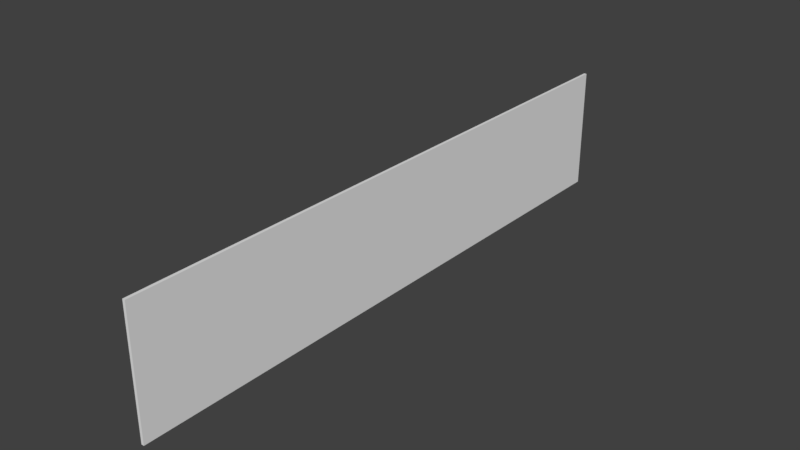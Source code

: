 # Source: NeonAd1.blend  (saved by Blender 2.79.0; exported with 4.5.12 LTS)
import bpy
from mathutils import Matrix  # noqa: F401  (used for matrix-valued properties, if any)

bpy.ops.wm.read_factory_settings(use_empty=True)
scene = bpy.context.scene
scene.name = 'Scene'

# ---- collections
col_collection_1 = bpy.data.collections.new('Collection 1'); scene.collection.children.link(col_collection_1)

# ---- materials (node trees are filled in below, after node groups)
mat_deco1 = bpy.data.materials.new('Deco1')
mat_deco1.alpha_threshold = 0.0
mat_deco1.use_transparent_shadow = False
mat_deco1.roughness = 0.5
mat_ad = bpy.data.materials.new('AD')
mat_ad.alpha_threshold = 0.0
mat_ad.use_transparent_shadow = False
mat_ad.diffuse_color = (0.8, 0.03482, 0.4693, 1.0)
mat_ad.roughness = 0.5

# ---- material node trees

# ---- world
world_world = bpy.data.worlds.new('World'); scene.world = world_world
world_world.color = (0.05088, 0.05088, 0.05088)
world_world.use_sun_shadow = False
world_world.sun_shadow_jitter_overblur = 0.0
world_world.cycles.sampling_method = 'MANUAL'

# ---- meshes
me_cube_002 = bpy.data.meshes.new('Cube.002')
me_cube_002.from_pydata([(-100.0, -2660.0, -470.0), (-100.0, -2660.0, 470.0), (-100.0, 2660.0, -470.0), (-100.0, 2660.0, 470.0), (0.0, -2660.0, -470.0), (0.0, -2660.0, 470.0), (0.0, 2660.0, -470.0), (0.0, 2660.0, 470.0), (-25.51, 2792.0, -579.9), (-25.51, -2792.0, -579.9), (-25.51, -2792.0, 579.9), (-25.51, 2792.0, 579.9), (0.0, 2792.0, -579.9), (0.0, 2792.0, 579.9), (0.0, -2792.0, -579.9), (0.0, -2792.0, 579.9), (-46.24, 2660.0, -470.0), (-46.24, -2660.0, -470.0), (-46.24, -2660.0, 470.0), (-46.24, 2660.0, 470.0)], [], [(0, 1, 18, 17), (3, 1, 10, 11), (6, 7, 5, 4), (7, 6, 12, 13), (5, 7, 13, 15), (1, 0, 9, 10), (8, 11, 13, 12), (14, 15, 10, 9), (8, 12, 14, 9), (13, 11, 10, 15), (0, 2, 8, 9), (4, 5, 15, 14), (6, 4, 14, 12), (2, 3, 11, 8), (17, 18, 19, 16), (1, 3, 19, 18), (2, 0, 17, 16), (3, 2, 16, 19)])
me_cube_002.polygons.foreach_set('material_index', [0, 0, 0, 0, 0, 0, 0, 0, 0, 0, 0, 0, 0, 0, 1, 0, 0, 0])
_uv = me_cube_002.uv_layers.new(name='UVMap')
_uv.uv.foreach_set('vector', [1.07, 0.3078, 1.07, 0.1097, 1.089, 0.1097, 1.089, 0.3078, 0.342, -0.06079, 0.342, 1.061, 0.3047, 1.089, 0.3047, -0.08851, 0.2674, 1.061, -0.05124, 1.061, -0.05124, -0.06079, 0.2674, -0.06079, -0.05124, 1.061, 0.2674, 1.061, 0.3047, 1.089, -0.08851, 1.089, -0.05124, -0.06079, -0.05124, 1.061, -0.08851, 1.089, -0.08851, -0.08851, 0.342, 1.061, 0.6606, 1.061, 0.6979, 1.089, 0.3047, 1.089, 1.079, 0.3078, 1.079, 0.5524, 1.07, 0.5524, 1.07, 0.3078, 1.079, 0.5524, 1.079, 0.3078, 1.088, 0.3078, 1.088, 0.5524, 1.053, -0.08851, 1.062, -0.08851, 1.062, 1.089, 1.053, 1.089, 1.07, 1.089, 1.062, 1.089, 1.062, -0.08851, 1.07, -0.08851, 0.6606, 1.061, 0.6606, -0.06079, 0.6979, -0.08851, 0.6979, 1.089, 0.2674, -0.06079, -0.05124, -0.06079, -0.08851, -0.08851, 0.3047, -0.08851, 0.2674, 1.061, 0.2674, -0.06079, 0.3047, -0.08851, 0.3047, 1.089, 0.6606, -0.06079, 0.342, -0.06079, 0.3047, -0.08851, 0.6979, -0.08851, 1.0, 0.0, 1.0, 1.0, 0.0, 1.0, 0.0, 0.0, 1.035, 1.033, 1.035, -0.08851, 1.053, -0.08851, 1.053, 1.033, 1.017, 1.033, 1.017, -0.08851, 1.035, -0.08851, 1.035, 1.033, 1.089, -0.08851, 1.089, 0.1097, 1.07, 0.1097, 1.07, -0.08851])
me_cube_002.materials.append(mat_deco1)
me_cube_002.materials.append(mat_ad)
me_cube_002.use_remesh_preserve_volume = False
me_cube_002.use_remesh_preserve_attributes = False
me_cube_002.use_mirror_vertex_groups = False
me_cube_002.update()

# ---- objects
ob_cube = bpy.data.objects.new('Cube', me_cube_002)

# ---- transforms, parenting, visibility, modifiers, constraints
ob_cube.location = (0.0, 0.0, 0.0)
ob_cube.lineart.crease_threshold = 0.0

# ---- collection membership
col_collection_1.objects.link(ob_cube)

# ---- scene / render settings (as saved in the file)
scene.frame_start = 1; scene.frame_end = 250; scene.frame_set(1)
scene.render.engine = 'BLENDER_EEVEE_NEXT'
scene.render.resolution_percentage = 50
scene.render.dither_intensity = 0.0
scene.cycles.use_denoising = False
scene.cycles.samples = 128
scene.cycles.sampling_pattern = 'TABULATED_SOBOL'
scene.cycles.use_adaptive_sampling = False
scene.cycles.use_light_tree = False
scene.cycles.blur_glossy = 0.0
scene.cycles.sample_clamp_indirect = 0.0
scene.view_settings.view_transform = 'Standard'
scene.unit_settings.scale_length = 0.001
bpy.context.view_layer.update()

# ---- added for rendering (the .blend has no active camera and no usable light): camera, sun
cam_auto = bpy.data.cameras.new('AutoCamera')
cam_auto.lens = 50.0
cam_auto.sensor_width = 36.0
cam_auto.clip_end = 92605.1
ob_auto_camera = bpy.data.objects.new('AutoCamera', cam_auto)
scene.collection.objects.link(ob_auto_camera)
ob_auto_camera.location = (5226.66, -6332.0, 4221.33)
ob_auto_camera.rotation_euler = (1.09748, -7.21219e-08, 0.694738)
scene.camera = ob_auto_camera
light_auto_sun = bpy.data.lights.new('AutoSun', 'SUN')
light_auto_sun.energy = 3.0
light_auto_sun.angle = 0.0523599
ob_auto_sun = bpy.data.objects.new('AutoSun', light_auto_sun)
scene.collection.objects.link(ob_auto_sun)
ob_auto_sun.rotation_euler = (0.872665, 0.174533, 0.523599)
bpy.context.view_layer.update()
